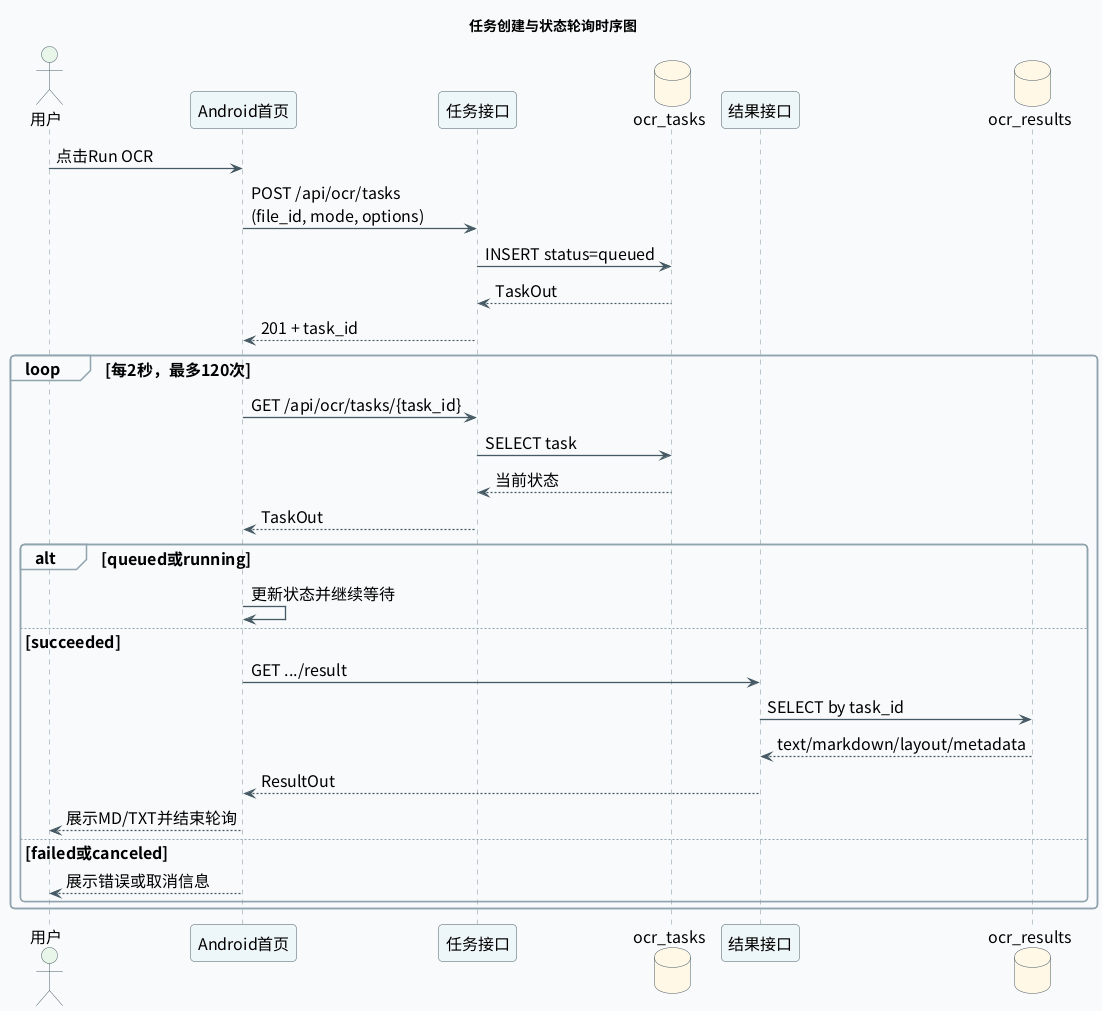

The diagram above was rendered by PlantUML. Its source (embedded in the PNG):
@startuml

skinparam backgroundColor white
skinparam defaultFontName Noto Sans CJK SC
skinparam defaultFontSize 16
skinparam shadowing false
skinparam roundcorner 8
skinparam ArrowColor #455A64
skinparam ArrowThickness 1.3
skinparam packageBorderColor #78909C
skinparam packageBackgroundColor #F8FAFB
skinparam componentBorderColor #455A64
skinparam componentBackgroundColor #EDF6F8
skinparam databaseBorderColor #455A64
skinparam databaseBackgroundColor #FFF8E6
skinparam actorBorderColor #455A64
skinparam actorBackgroundColor #E8F5E9
skinparam sequenceParticipantBorderColor #455A64
skinparam sequenceParticipantBackgroundColor #EDF6F8
skinparam sequenceLifeLineBorderColor #78909C
skinparam sequenceGroupBorderColor #90A4AE
skinparam sequenceGroupBackgroundColor #FAFCFD
skinparam activityBorderColor #455A64
skinparam activityBackgroundColor #EDF6F8
skinparam stateBorderColor #455A64
skinparam stateBackgroundColor #EDF6F8
skinparam classBorderColor #455A64
skinparam classBackgroundColor #F8FAFB
skinparam classAttributeFontSize 13
skinparam classMethodFontSize 13
skinparam linetype ortho

title 任务创建与状态轮询时序图

actor 用户
participant "Android首页" as App
participant "任务接口" as API
database "ocr_tasks" as Tasks
participant "结果接口" as ResultAPI
database "ocr_results" as Results
用户 -> App : 点击Run OCR
App -> API : POST /api/ocr/tasks\n(file_id, mode, options)
API -> Tasks : INSERT status=queued
Tasks --> API : TaskOut
API --> App : 201 + task_id
loop 每2秒，最多120次
  App -> API : GET /api/ocr/tasks/{task_id}
  API -> Tasks : SELECT task
  Tasks --> API : 当前状态
  API --> App : TaskOut
  alt queued或running
    App -> App : 更新状态并继续等待
  else succeeded
    App -> ResultAPI : GET .../result
    ResultAPI -> Results : SELECT by task_id
    Results --> ResultAPI : text/markdown/layout/metadata
    ResultAPI --> App : ResultOut
    App --> 用户 : 展示MD/TXT并结束轮询
  else failed或canceled
    App --> 用户 : 展示错误或取消信息
  end
end

@enduml